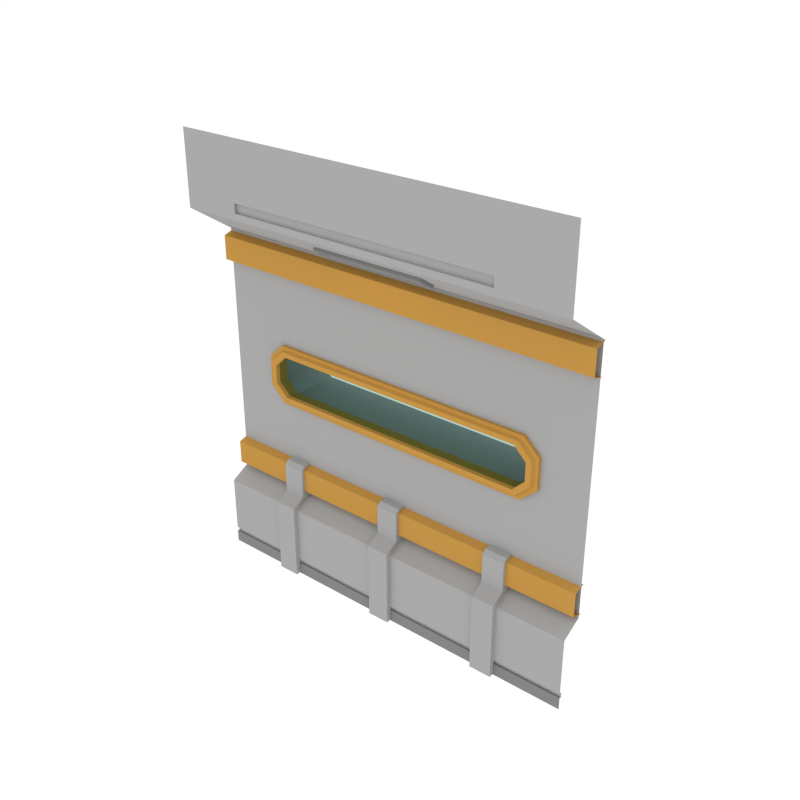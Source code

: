 # Source: LongWindow_Wall_SideA.blend  (saved by Blender 2.79.0; exported with 4.5.12 LTS)
import bpy
from mathutils import Matrix  # noqa: F401  (used for matrix-valued properties, if any)

bpy.ops.wm.read_factory_settings(use_empty=True)
scene = bpy.context.scene
scene.name = 'Scene'

# ---- collections
col_collection_1 = bpy.data.collections.new('Collection 1'); scene.collection.children.link(col_collection_1)

# ---- materials (node trees are filled in below, after node groups)
mat_main = bpy.data.materials.new('Main')
mat_main.alpha_threshold = 0.0
mat_main.diffuse_color = (0.402, 0.402, 0.402, 1.0)
mat_main.roughness = 0.5
mat_accent = bpy.data.materials.new('Accent')
mat_accent.alpha_threshold = 0.0
mat_accent.diffuse_color = (0.5596, 0.2977, 0.06679, 1.0)
mat_accent.roughness = 0.5
mat_glass = bpy.data.materials.new('Glass')
mat_glass.alpha_threshold = 0.0
mat_glass.diffuse_color = (0.0291, 0.0291, 0.0291, 1.0)
mat_glass.roughness = 0.5
mat_darkgrey = bpy.data.materials.new('DarkGrey')
mat_darkgrey.alpha_threshold = 0.0
mat_darkgrey.diffuse_color = (0.2395, 0.2395, 0.2395, 1.0)
mat_darkgrey.roughness = 0.5
mat_light = bpy.data.materials.new('Light')
mat_light.alpha_threshold = 0.0
mat_light.diffuse_color = (0.4869, 0.4869, 0.4869, 1.0)
mat_light.roughness = 0.5

# ---- node groups
ng_auto_smooth = bpy.data.node_groups.new('Auto Smooth', 'GeometryNodeTree')
_s = ng_auto_smooth.interface.new_socket(name='Geometry', in_out='OUTPUT', socket_type='NodeSocketGeometry')
_s = ng_auto_smooth.interface.new_socket(name='Geometry', in_out='INPUT', socket_type='NodeSocketGeometry')
_s = ng_auto_smooth.interface.new_socket(name='Angle', in_out='INPUT', socket_type='NodeSocketFloat')
_s.subtype = 'ANGLE'
_s.min_value = 0.0
_s.max_value = 3.142
ng_auto_smooth.is_modifier = True
_N = ng_auto_smooth.nodes; _L = ng_auto_smooth.links
n0 = _N.new('NodeGroupOutput'); n0.name = 'Group Output'; n0.location = (480, -100)
n1 = _N.new('NodeGroupInput'); n1.name = 'Group Input'; n1.location = (-420, -300)
n2 = _N.new('NodeGroupInput'); n2.name = 'Group Input.001'; n2.location = (-60, -100)
n3 = _N.new('GeometryNodeSetShadeSmooth'); n3.name = 'Set Shade Smooth'; n3.location = (120, -100)
n3.domain = 'EDGE'
n4 = _N.new('GeometryNodeSetShadeSmooth'); n4.name = 'Set Shade Smooth.001'; n4.location = (300, -100)
n5 = _N.new('GeometryNodeInputMeshEdgeAngle'); n5.name = 'Edge Angle'; n5.location = (-420, -220)
n6 = _N.new('GeometryNodeInputEdgeSmooth'); n6.name = 'Is Edge Smooth'; n6.location = (-60, -160)
n7 = _N.new('GeometryNodeInputShadeSmooth'); n7.name = 'Is Face Smooth'; n7.location = (-240, -340)
n8 = _N.new('FunctionNodeBooleanMath'); n8.name = 'Boolean Math'; n8.location = (-60, -220)
n9 = _N.new('FunctionNodeCompare'); n9.name = 'Compare'; n9.location = (-240, -180)
n9.operation = 'LESS_EQUAL'
_L.new(n5.outputs[0], n9.inputs[0])
_L.new(n4.outputs[0], n0.inputs[0])
_L.new(n1.outputs[1], n9.inputs[1])
_L.new(n9.outputs[0], n8.inputs[0])
_L.new(n7.outputs[0], n8.inputs[1])
_L.new(n2.outputs[0], n3.inputs[0])
_L.new(n6.outputs[0], n3.inputs[1])
_L.new(n3.outputs[0], n4.inputs[0])
_L.new(n8.outputs[0], n3.inputs[2])
n0.is_active_output = True

# ---- material node trees
mat_glass.use_nodes = True; mat_glass.node_tree.nodes.clear()
_N = mat_glass.node_tree.nodes; _L = mat_glass.node_tree.links
n0 = _N.new('ShaderNodeOutputMaterial'); n0.name = 'Material Output'; n0.location = (300, 300)
n1 = _N.new('ShaderNodeBsdfTransparent'); n1.name = 'Transparent BSDF'; n1.location = (10, 300)
n1.inputs[0].default_value = (0.4375, 0.65, 0.6132, 1.0)
_L.new(n1.outputs[0], n0.inputs[0])
n0.is_active_output = True
mat_light.use_nodes = True; mat_light.node_tree.nodes.clear()
_N = mat_light.node_tree.nodes; _L = mat_light.node_tree.links
n0 = _N.new('ShaderNodeOutputMaterial'); n0.name = 'Material Output'; n0.location = (300, 300)
n1 = _N.new('ShaderNodeEmission'); n1.name = 'Emission'; n1.location = (10, 300)
n1.inputs[0].default_value = (1.0, 0.812, 0.3343, 1.0)
n1.inputs[1].default_value = 3.1
_L.new(n1.outputs[0], n0.inputs[0])
n0.is_active_output = True

# ---- world
world_world = bpy.data.worlds.new('World'); scene.world = world_world
world_world.color = (1.0, 1.0, 1.0)
world_world.use_sun_shadow = False
world_world.sun_shadow_jitter_overblur = 0.0
world_world.cycles.sampling_method = 'NONE'
world_world.cycles.sample_map_resolution = 256

# ---- meshes
me_plane_040 = bpy.data.meshes.new('Plane.040')
me_plane_040.from_pydata([(2.0, 8.941e-08, 0.0), (2.0, 0.2064, 3.399), (-2.0, -8.941e-08, 0.0), (-2.0, 0.2064, 3.399), (2.0, -0.2557, 4.431), (-2.0, -0.2557, 4.431), (2.0, 0.2064, 0.8535), (-2.0, 0.2064, 0.8535), (-2.0, -1.043e-07, 0.7412), (2.0, 7.451e-08, 0.7412), (-2.0, -0.2557, 3.704), (2.0, -0.2557, 3.704), (2.0, 0.235, 3.383), (-2.0, 0.235, 3.383), (2.0, 0.1211, 3.348), (-2.0, 0.1211, 3.348), (2.0, 0.1211, 3.112), (-2.0, 0.1211, 3.112), (2.0, 0.2373, 3.077), (-2.0, 0.2373, 3.077), (2.0, 0.235, 1.181), (-2.0, 0.235, 1.181), (2.0, 0.1211, 1.147), (-2.0, 0.1211, 1.147), (2.0, 0.1211, 0.91), (-2.0, 0.1211, 0.91), (2.0, 0.2373, 0.8757), (-2.0, 0.2373, 0.8757), (0.5339, 0.06092, 3.504), (-0.6201, 0.06092, 3.504), (-0.6201, -0.1006, 3.61), (0.5339, -0.1006, 3.61), (0.5339, 0.04097, 3.474), (-0.6201, 0.04097, 3.474), (-0.6201, -0.1206, 3.58), (0.5339, -0.1206, 3.58), (2.0, -0.2557, 3.767), (-2.0, -0.2557, 3.767), (2.0, -0.2557, 3.86), (-2.0, -0.2557, 3.86), (1.338, 0.022, 0.1655), (-1.338, 0.022, 0.1655), (1.338, 0.022, 0.1205), (-1.338, 0.022, 0.1205), (1.325, -0.2557, 4.431), (-1.412, -0.2557, 4.431), (1.338, 2.98e-08, 0.1655), (-1.338, -2.98e-08, 0.1655), (1.338, 2.98e-08, 0.1205), (-1.338, -2.98e-08, 0.1205), (-1.447, -0.2557, 3.704), (1.447, -0.2557, 3.704), (1.325, -0.2557, 3.767), (-1.412, -0.2557, 3.767), (1.325, -0.2557, 3.86), (-1.412, -0.2557, 3.86), (1.325, -0.2271, 3.767), (-1.412, -0.2271, 3.767), (1.325, -0.2271, 3.86), (-1.412, -0.2271, 3.86), (2.0, 0.2064, 2.334), (-2.0, 0.2064, 2.334), (-1.447, 0.2064, 3.399), (1.447, 0.2064, 3.399), (1.338, 0.2064, 2.334), (-1.338, 0.2064, 2.334), (-2.0, 0.2064, 1.827), (2.0, 0.2064, 1.827), (-1.338, 0.8084, 1.827), (1.338, 0.8084, 1.827), (1.338, 0.8084, 2.334), (-1.338, 0.8084, 2.334), (-1.315, -0.04581, 0.0), (-1.091, -0.04581, 0.0), (-1.315, 0.2435, 0.0), (-1.315, 0.2435, 0.8754), (-1.091, 0.2435, 0.0), (-1.091, 0.2435, 0.8754), (-1.315, -0.04581, 0.7771), (-1.315, 0.09027, 0.8525), (-1.091, 0.09027, 0.8525), (-1.091, -0.04581, 0.7771), (-0.117, -0.04581, 0.0), (0.107, -0.04581, 0.0), (-0.117, 0.2435, 0.0), (-0.117, 0.2435, 0.8754), (0.107, 0.2435, 0.0), (0.107, 0.2435, 0.8754), (-0.117, -0.04581, 0.7771), (-0.117, 0.09027, 0.8525), (0.107, 0.09027, 0.8525), (0.107, -0.04581, 0.7771), (1.081, -0.04581, 0.0), (1.305, -0.04581, 0.0), (1.081, 0.2435, 0.0), (1.081, 0.2435, 0.8754), (1.305, 0.2435, 0.0), (1.305, 0.2435, 0.8754), (1.081, -0.04581, 0.7771), (1.081, 0.09027, 0.8525), (1.305, 0.09027, 0.8525), (1.305, -0.04581, 0.7771), (0.4815, 0.008428, 3.495), (-0.5677, 0.008428, 3.495), (-0.5677, -0.08927, 3.559), (0.4815, -0.08927, 3.559), (0.4497, -0.006625, 3.519), (-0.5359, -0.006625, 3.519), (-0.5359, -0.06527, 3.558), (0.4497, -0.06527, 3.558), (-1.315, 0.2435, 1.186), (-1.091, 0.2435, 1.186), (-0.117, 0.2435, 1.186), (0.107, 0.2435, 1.186), (1.081, 0.2435, 1.186), (1.305, 0.2435, 1.186), (-1.091, 0.1282, 1.186), (-1.091, 0.09027, 1.148), (-1.315, 0.09027, 1.148), (-1.315, 0.1282, 1.186), (0.107, 0.1282, 1.186), (0.107, 0.09027, 1.148), (-0.117, 0.09027, 1.148), (-0.117, 0.1282, 1.186), (1.305, 0.1282, 1.186), (1.305, 0.09027, 1.148), (1.081, 0.09027, 1.148), (1.081, 0.1282, 1.186), (-2.0, -9.183e-08, 0.1205), (2.0, 8.568e-08, 0.1205), (1.338, 2.98e-08, 0.7412), (-1.338, -2.98e-08, 0.7412), (2.0, 8.568e-08, 0.1655), (1.338, 0.2064, 0.8535), (-1.338, 0.2064, 0.8535), (-2.0, -9.273e-08, 0.1655), (-2.0, 0.022, 0.1655), (-2.0, 0.022, 0.1205), (1.338, 2.98e-08, 0.0), (-1.338, -2.98e-08, 0.0), (2.0, 0.022, 0.1205), (2.0, 0.022, 0.1655), (-1.338, 0.2064, 1.827), (1.338, 0.2064, 1.827), (-1.362, 0.1715, 2.383), (1.375, 0.1715, 1.778), (1.375, 0.1715, 2.383), (-1.362, 0.1715, 1.778), (1.375, 0.2775, 2.383), (1.375, 0.2775, 1.778), (-1.362, 0.2775, 2.383), (-1.362, 0.2775, 1.778), (-1.522, 0.2775, 2.233), (-1.522, 0.2775, 1.929), (-1.522, 0.1715, 2.233), (-1.522, 0.1715, 1.929), (1.535, 0.2775, 2.233), (1.535, 0.2775, 1.929), (1.535, 0.1715, 2.233), (1.535, 0.1715, 1.929), (-1.421, 0.1384, 2.172), (-1.299, 0.1384, 2.292), (1.434, 0.1384, 2.172), (1.312, 0.1384, 2.292), (1.312, 0.1384, 1.87), (1.312, 0.2799, 1.87), (-1.299, 0.1384, 1.87), (1.312, 0.2799, 2.292), (-1.299, 0.2799, 2.292), (-1.299, 0.2799, 1.87), (-1.421, 0.2799, 1.989), (-1.421, 0.2799, 2.172), (-1.421, 0.1384, 1.989), (1.434, 0.2799, 2.172), (1.434, 0.1384, 1.989), (1.434, 0.2799, 1.989), (-1.331, 0.1395, 2.338), (1.344, 0.1395, 2.338), (1.484, 0.1395, 2.202), (1.484, 0.1395, 1.959), (1.344, 0.1395, 1.824), (-1.472, 0.1395, 2.202), (-1.472, 0.1395, 1.959), (-1.331, 0.1395, 1.824), (1.352, 0.1706, 2.349), (1.497, 0.1706, 1.951), (1.352, 0.1706, 1.812), (-1.339, 0.1706, 2.349), (1.497, 0.1706, 2.21), (-1.485, 0.1706, 2.21), (-1.485, 0.1706, 1.951), (-1.339, 0.1706, 1.812), (-1.485, 0.8084, 2.191), (-1.485, 0.8084, 1.971), (-2.0, 0.2064, 2.191), (-2.0, 0.2064, 1.971), (-1.485, 0.2064, 2.191), (-1.485, 0.2064, 1.971), (2.0, 0.2064, 1.971), (2.0, 0.2064, 2.191), (1.485, 0.8084, 2.191), (1.485, 0.8084, 1.971), (1.485, 0.2064, 2.191), (1.485, 0.2064, 1.971), (-1.452, 0.1837, 2.182), (-1.327, 0.1837, 2.304), (1.465, 0.1837, 2.182), (1.34, 0.1837, 2.304), (1.34, 0.1837, 1.857), (-1.327, 0.1837, 1.857), (-1.452, 0.1837, 1.98), (1.465, 0.1837, 1.98)], [], [(64, 65, 71, 70), (54, 38, 4, 44), (142, 143, 69, 68), (131, 130, 133, 134), (51, 50, 62, 63), (13, 15, 14, 12), (15, 17, 16, 14), (17, 19, 18, 16), (21, 23, 22, 20), (23, 25, 24, 22), (25, 27, 26, 24), (35, 34, 104, 105), (30, 29, 33, 34), (28, 31, 35, 32), (29, 28, 32, 33), (31, 30, 34, 35), (62, 65, 64, 63), (52, 36, 38, 54), (37, 53, 55, 39), (55, 53, 57, 59), (52, 53, 50, 51), (63, 64, 60, 1), (50, 10, 3, 62), (130, 9, 6, 133), (133, 6, 67, 143), (41, 40, 46, 47), (39, 55, 45, 5), (138, 0, 129, 48), (2, 139, 49, 128), (52, 54, 58, 56), (197, 142, 68, 193), (54, 44, 45, 55), (11, 51, 63, 1), (40, 141, 132, 46), (134, 133, 143, 142), (41, 43, 42, 40), (7, 134, 142, 66), (51, 11, 36, 52), (3, 61, 65, 62), (130, 46, 132, 9), (52, 56, 57, 53), (54, 55, 59, 58), (50, 53, 37, 10), (202, 64, 70, 200), (85, 89, 122, 123, 112), (72, 74, 76, 73), (73, 76, 77, 80, 81), (78, 72, 73, 81), (78, 81, 80, 79), (78, 79, 75, 74, 72), (82, 84, 86, 83), (83, 86, 87, 90, 91), (88, 82, 83, 91), (88, 91, 90, 89), (88, 89, 85, 84, 82), (87, 85, 112, 113), (92, 94, 96, 93), (93, 96, 97, 100, 101), (98, 92, 93, 101), (98, 101, 100, 99), (98, 99, 95, 94, 92), (102, 105, 109, 106), (34, 33, 103, 104), (32, 35, 105, 102), (33, 32, 102, 103), (107, 106, 109, 108), (103, 102, 106, 107), (105, 104, 108, 109), (104, 103, 107, 108), (80, 77, 111, 116, 117), (90, 87, 113, 120, 121), (100, 97, 115, 124, 125), (120, 113, 112, 123), (89, 90, 121, 122), (97, 95, 114, 115), (124, 115, 114, 127), (77, 75, 110, 111), (95, 99, 126, 127, 114), (116, 111, 110, 119), (99, 100, 125, 126), (75, 79, 118, 119, 110), (116, 119, 118, 117), (120, 123, 122, 121), (124, 127, 126, 125), (79, 80, 117, 118), (198, 203, 143, 67), (8, 135, 47, 131), (43, 137, 128, 49), (136, 137, 43, 41), (139, 138, 48, 49), (8, 131, 134, 7), (56, 58, 59, 57), (42, 43, 49, 48), (40, 42, 140, 141), (140, 42, 48, 129), (197, 195, 66, 142), (131, 47, 46, 130), (136, 41, 47, 135), (158, 156, 148, 146), (146, 148, 150, 144), (147, 151, 149, 145), (155, 153, 151, 147), (145, 149, 157, 159), (144, 150, 152, 154), (154, 152, 153, 155), (159, 157, 156, 158), (162, 163, 167, 173), (163, 161, 168, 167), (166, 164, 165, 169), (172, 166, 169, 170), (164, 174, 175, 165), (161, 160, 171, 168), (160, 172, 170, 171), (174, 162, 173, 175), (177, 176, 161, 163), (156, 157, 175, 173), (150, 148, 167, 168), (179, 178, 162, 174), (148, 156, 173, 167), (157, 149, 165, 175), (152, 150, 168, 171), (151, 153, 170, 169), (180, 179, 174, 164), (176, 181, 160, 161), (181, 182, 172, 160), (178, 177, 163, 162), (153, 152, 171, 170), (182, 183, 166, 172), (183, 180, 164, 166), (149, 151, 169, 165), (191, 186, 180, 183), (190, 191, 183, 182), (188, 184, 177, 178), (189, 190, 182, 181), (187, 189, 181, 176), (186, 185, 179, 180), (185, 188, 178, 179), (184, 187, 176, 177), (146, 144, 187, 184), (159, 158, 188, 185), (145, 159, 185, 186), (144, 154, 189, 187), (154, 155, 190, 189), (158, 146, 184, 188), (155, 147, 191, 190), (147, 145, 186, 191), (65, 61, 194, 196), (196, 194, 195, 197), (65, 196, 192, 71), (196, 197, 193, 192), (60, 64, 202, 199), (199, 202, 203, 198), (143, 203, 201, 69), (203, 202, 200, 201), (204, 210, 209, 208, 211, 206, 207, 205), (95, 97, 96, 94), (85, 87, 86, 84), (75, 77, 76, 74)])
me_plane_040.polygons.foreach_set('material_index', [0, 0, 0, 0, 0, 1, 1, 1, 1, 1, 1, 3, 3, 3, 3, 3, 0, 0, 0, 0, 0, 0, 0, 0, 0, 0, 0, 3, 3, 0, 0, 0, 0, 0, 0, 0, 0, 0, 0, 0, 0, 0, 0, 0, 0, 3, 0, 0, 0, 0, 3, 0, 0, 0, 0, 0, 3, 0, 0, 0, 0, 3, 3, 3, 3, 4, 3, 3, 3, 0, 0, 0, 0, 0, 0, 0, 0, 0, 0, 0, 0, 0, 0, 0, 0, 0, 0, 3, 0, 3, 0, 0, 3, 0, 3, 0, 0, 0, 1, 1, 1, 1, 1, 1, 1, 1, 1, 1, 1, 1, 1, 1, 1, 1, 1, 1, 1, 1, 1, 1, 1, 1, 1, 1, 1, 1, 1, 1, 1, 1, 1, 1, 1, 1, 1, 1, 1, 1, 1, 1, 1, 1, 1, 1, 1, 1, 0, 0, 0, 0, 0, 0, 0, 0, 2, 0, 0, 0])
me_plane_040.materials.append(mat_main)
me_plane_040.materials.append(mat_accent)
me_plane_040.materials.append(mat_glass)
me_plane_040.materials.append(mat_darkgrey)
me_plane_040.materials.append(mat_light)
me_plane_040.use_remesh_preserve_volume = False
me_plane_040.use_remesh_preserve_attributes = False
me_plane_040.use_mirror_vertex_groups = False
me_plane_040.update()

# ---- objects
ob_longwindow_wall_sidea = bpy.data.objects.new('LongWindow_Wall_SideA', me_plane_040)

# ---- transforms, parenting, visibility, modifiers, constraints
ob_longwindow_wall_sidea.location = (0.0, 0.0, 0.0)
ob_longwindow_wall_sidea.lineart.crease_threshold = 0.0
_m = ob_longwindow_wall_sidea.modifiers.new('Auto Smooth', 'NODES')
_m.node_group = ng_auto_smooth
_gi = [s.identifier for s in ng_auto_smooth.interface.items_tree if s.item_type == 'SOCKET' and s.in_out == 'INPUT']
_m[_gi[1]] = 0.5236  # Angle

# ---- collection membership
col_collection_1.objects.link(ob_longwindow_wall_sidea)

# ---- scene / render settings (as saved in the file)
scene.frame_start = 1; scene.frame_end = 250; scene.frame_set(0)
scene.render.engine = 'CYCLES'
scene.render.resolution_x = 1000
scene.render.resolution_y = 1000
scene.render.dither_intensity = 0.0
scene.cycles.samples = 200
scene.cycles.sampling_pattern = 'TABULATED_SOBOL'
scene.cycles.light_sampling_threshold = 0.0
scene.cycles.use_adaptive_sampling = False
scene.cycles.use_light_tree = False
scene.cycles.caustics_reflective = False
scene.cycles.caustics_refractive = False
scene.cycles.blur_glossy = 0.0
scene.cycles.max_bounces = 2
scene.cycles.pixel_filter_type = 'GAUSSIAN'
scene.cycles.sample_clamp_indirect = 0.0
scene.view_settings.view_transform = 'Standard'
bpy.context.view_layer.update()

# ---- added for rendering (the .blend has no active camera): camera
cam_auto = bpy.data.cameras.new('AutoCamera')
cam_auto.lens = 50.0
cam_auto.sensor_width = 36.0
cam_auto.clip_end = 1000.0
ob_auto_camera = bpy.data.objects.new('AutoCamera', cam_auto)
scene.collection.objects.link(ob_auto_camera)
ob_auto_camera.location = (5.61003, -6.45565, 6.70347)
ob_auto_camera.rotation_euler = (1.09748, -7.21219e-08, 0.694738)
scene.camera = ob_auto_camera
bpy.context.view_layer.update()
